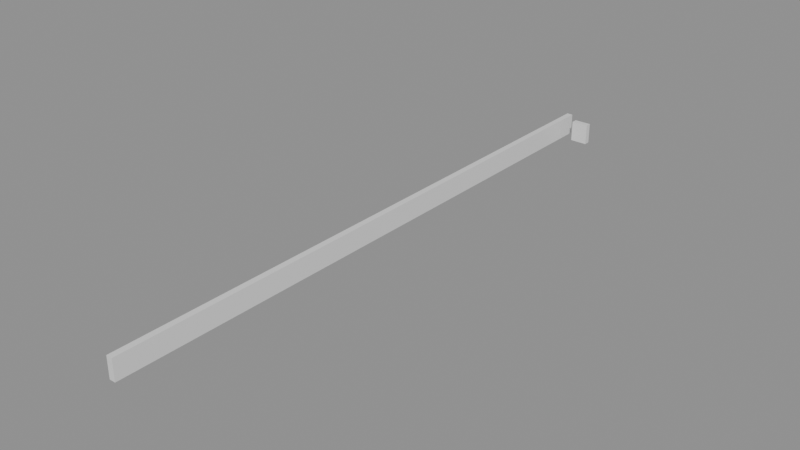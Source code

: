 # Source: building_lego.blend  (saved by Blender 5.0.119; exported with 4.5.12 LTS)
import bpy
from mathutils import Matrix  # noqa: F401  (used for matrix-valued properties, if any)

bpy.ops.wm.read_factory_settings(use_empty=True)
scene = bpy.context.scene
scene.name = 'Scene'

# ---- collections
col_01_paredes_externas = bpy.data.collections.new('01_Paredes_Externas'); scene.collection.children.link(col_01_paredes_externas)

# ---- materials (node trees are filled in below, after node groups)
mat_mat_parede_externa = bpy.data.materials.new('Mat_Parede_Externa')

# ---- material node trees
mat_mat_parede_externa.use_nodes = True; mat_mat_parede_externa.node_tree.nodes.clear()
_N = mat_mat_parede_externa.node_tree.nodes; _L = mat_mat_parede_externa.node_tree.links
n0 = _N.new('ShaderNodeBsdfPrincipled'); n0.name = 'BSDF - Pré-fundamentado'; n0.location = (-200, 100)
n1 = _N.new('ShaderNodeOutputMaterial'); n1.name = 'Saída de material'; n1.location = (200, 100)
_L.new(n0.outputs[0], n1.inputs[0])
n1.is_active_output = True

# ---- meshes
me_bloco_sandstone_wall_1497_3798_z0 = bpy.data.meshes.new('Bloco_sandstone_wall_1497_3798_z0')
me_bloco_sandstone_wall_1497_3798_z0.from_pydata([(-0.5, -0.175, -0.6), (0.5, -0.175, -0.6), (0.5, 0.175, -0.6), (-0.5, 0.175, -0.6), (-0.5, -0.175, 0.6), (0.5, -0.175, 0.6), (0.5, 0.175, 0.6), (-0.5, 0.175, 0.6)], [], [(0, 1, 2, 3), (4, 7, 6, 5), (0, 4, 5, 1), (2, 6, 7, 3), (0, 3, 7, 4), (1, 5, 6, 2)])
me_bloco_sandstone_wall_1497_3798_z0.materials.append(mat_mat_parede_externa)
me_bloco_sandstone_wall_1497_3798_z0.update()
me_bloco_sandstone_wall_1496_3764_z0 = bpy.data.meshes.new('Bloco_sandstone_wall_1496_3764_z0')
me_bloco_sandstone_wall_1496_3764_z0.from_pydata([(-0.175, -0.5, -0.6), (0.175, -0.5, -0.6), (0.175, 0.5, -0.6), (-0.175, 0.5, -0.6), (-0.175, -0.5, 0.6), (0.175, -0.5, 0.6), (0.175, 0.5, 0.6), (-0.175, 0.5, 0.6)], [], [(0, 1, 2, 3), (4, 7, 6, 5), (0, 4, 5, 1), (2, 6, 7, 3), (0, 3, 7, 4), (1, 5, 6, 2)])
me_bloco_sandstone_wall_1496_3764_z0.materials.append(mat_mat_parede_externa)
me_bloco_sandstone_wall_1496_3764_z0.update()
me_bloco_sandstone_wall_1496_3765_z0 = bpy.data.meshes.new('Bloco_sandstone_wall_1496_3765_z0')
me_bloco_sandstone_wall_1496_3765_z0.from_pydata([(-0.175, -0.5, -0.6), (0.175, -0.5, -0.6), (0.175, 0.5, -0.6), (-0.175, 0.5, -0.6), (-0.175, -0.5, 0.6), (0.175, -0.5, 0.6), (0.175, 0.5, 0.6), (-0.175, 0.5, 0.6)], [], [(0, 1, 2, 3), (4, 7, 6, 5), (0, 4, 5, 1), (2, 6, 7, 3), (0, 3, 7, 4), (1, 5, 6, 2)])
me_bloco_sandstone_wall_1496_3765_z0.materials.append(mat_mat_parede_externa)
me_bloco_sandstone_wall_1496_3765_z0.update()
me_bloco_sandstone_wall_1496_3766_z0 = bpy.data.meshes.new('Bloco_sandstone_wall_1496_3766_z0')
me_bloco_sandstone_wall_1496_3766_z0.from_pydata([(-0.175, -0.5, -0.6), (0.175, -0.5, -0.6), (0.175, 0.5, -0.6), (-0.175, 0.5, -0.6), (-0.175, -0.5, 0.6), (0.175, -0.5, 0.6), (0.175, 0.5, 0.6), (-0.175, 0.5, 0.6)], [], [(0, 1, 2, 3), (4, 7, 6, 5), (0, 4, 5, 1), (2, 6, 7, 3), (0, 3, 7, 4), (1, 5, 6, 2)])
me_bloco_sandstone_wall_1496_3766_z0.materials.append(mat_mat_parede_externa)
me_bloco_sandstone_wall_1496_3766_z0.update()
me_bloco_sandstone_wall_1496_3767_z0 = bpy.data.meshes.new('Bloco_sandstone_wall_1496_3767_z0')
me_bloco_sandstone_wall_1496_3767_z0.from_pydata([(-0.175, -0.5, -0.6), (0.175, -0.5, -0.6), (0.175, 0.5, -0.6), (-0.175, 0.5, -0.6), (-0.175, -0.5, 0.6), (0.175, -0.5, 0.6), (0.175, 0.5, 0.6), (-0.175, 0.5, 0.6)], [], [(0, 1, 2, 3), (4, 7, 6, 5), (0, 4, 5, 1), (2, 6, 7, 3), (0, 3, 7, 4), (1, 5, 6, 2)])
me_bloco_sandstone_wall_1496_3767_z0.materials.append(mat_mat_parede_externa)
me_bloco_sandstone_wall_1496_3767_z0.update()
me_bloco_sandstone_wall_1496_3768_z0 = bpy.data.meshes.new('Bloco_sandstone_wall_1496_3768_z0')
me_bloco_sandstone_wall_1496_3768_z0.from_pydata([(-0.175, -0.5, -0.6), (0.175, -0.5, -0.6), (0.175, 0.5, -0.6), (-0.175, 0.5, -0.6), (-0.175, -0.5, 0.6), (0.175, -0.5, 0.6), (0.175, 0.5, 0.6), (-0.175, 0.5, 0.6)], [], [(0, 1, 2, 3), (4, 7, 6, 5), (0, 4, 5, 1), (2, 6, 7, 3), (0, 3, 7, 4), (1, 5, 6, 2)])
me_bloco_sandstone_wall_1496_3768_z0.materials.append(mat_mat_parede_externa)
me_bloco_sandstone_wall_1496_3768_z0.update()
me_bloco_sandstone_wall_1496_3769_z0 = bpy.data.meshes.new('Bloco_sandstone_wall_1496_3769_z0')
me_bloco_sandstone_wall_1496_3769_z0.from_pydata([(-0.175, -0.5, -0.6), (0.175, -0.5, -0.6), (0.175, 0.5, -0.6), (-0.175, 0.5, -0.6), (-0.175, -0.5, 0.6), (0.175, -0.5, 0.6), (0.175, 0.5, 0.6), (-0.175, 0.5, 0.6)], [], [(0, 1, 2, 3), (4, 7, 6, 5), (0, 4, 5, 1), (2, 6, 7, 3), (0, 3, 7, 4), (1, 5, 6, 2)])
me_bloco_sandstone_wall_1496_3769_z0.materials.append(mat_mat_parede_externa)
me_bloco_sandstone_wall_1496_3769_z0.update()
me_bloco_sandstone_wall_1496_3770_z0 = bpy.data.meshes.new('Bloco_sandstone_wall_1496_3770_z0')
me_bloco_sandstone_wall_1496_3770_z0.from_pydata([(-0.175, -0.5, -0.6), (0.175, -0.5, -0.6), (0.175, 0.5, -0.6), (-0.175, 0.5, -0.6), (-0.175, -0.5, 0.6), (0.175, -0.5, 0.6), (0.175, 0.5, 0.6), (-0.175, 0.5, 0.6)], [], [(0, 1, 2, 3), (4, 7, 6, 5), (0, 4, 5, 1), (2, 6, 7, 3), (0, 3, 7, 4), (1, 5, 6, 2)])
me_bloco_sandstone_wall_1496_3770_z0.materials.append(mat_mat_parede_externa)
me_bloco_sandstone_wall_1496_3770_z0.update()
me_bloco_sandstone_wall_1496_3771_z0 = bpy.data.meshes.new('Bloco_sandstone_wall_1496_3771_z0')
me_bloco_sandstone_wall_1496_3771_z0.from_pydata([(-0.175, -0.5, -0.6), (0.175, -0.5, -0.6), (0.175, 0.5, -0.6), (-0.175, 0.5, -0.6), (-0.175, -0.5, 0.6), (0.175, -0.5, 0.6), (0.175, 0.5, 0.6), (-0.175, 0.5, 0.6)], [], [(0, 1, 2, 3), (4, 7, 6, 5), (0, 4, 5, 1), (2, 6, 7, 3), (0, 3, 7, 4), (1, 5, 6, 2)])
me_bloco_sandstone_wall_1496_3771_z0.materials.append(mat_mat_parede_externa)
me_bloco_sandstone_wall_1496_3771_z0.update()
me_bloco_sandstone_wall_1496_3772_z0 = bpy.data.meshes.new('Bloco_sandstone_wall_1496_3772_z0')
me_bloco_sandstone_wall_1496_3772_z0.from_pydata([(-0.175, -0.5, -0.6), (0.175, -0.5, -0.6), (0.175, 0.5, -0.6), (-0.175, 0.5, -0.6), (-0.175, -0.5, 0.6), (0.175, -0.5, 0.6), (0.175, 0.5, 0.6), (-0.175, 0.5, 0.6)], [], [(0, 1, 2, 3), (4, 7, 6, 5), (0, 4, 5, 1), (2, 6, 7, 3), (0, 3, 7, 4), (1, 5, 6, 2)])
me_bloco_sandstone_wall_1496_3772_z0.materials.append(mat_mat_parede_externa)
me_bloco_sandstone_wall_1496_3772_z0.update()
me_bloco_sandstone_wall_1496_3773_z0 = bpy.data.meshes.new('Bloco_sandstone_wall_1496_3773_z0')
me_bloco_sandstone_wall_1496_3773_z0.from_pydata([(-0.175, -0.5, -0.6), (0.175, -0.5, -0.6), (0.175, 0.5, -0.6), (-0.175, 0.5, -0.6), (-0.175, -0.5, 0.6), (0.175, -0.5, 0.6), (0.175, 0.5, 0.6), (-0.175, 0.5, 0.6)], [], [(0, 1, 2, 3), (4, 7, 6, 5), (0, 4, 5, 1), (2, 6, 7, 3), (0, 3, 7, 4), (1, 5, 6, 2)])
me_bloco_sandstone_wall_1496_3773_z0.materials.append(mat_mat_parede_externa)
me_bloco_sandstone_wall_1496_3773_z0.update()
me_bloco_sandstone_wall_1496_3774_z0 = bpy.data.meshes.new('Bloco_sandstone_wall_1496_3774_z0')
me_bloco_sandstone_wall_1496_3774_z0.from_pydata([(-0.175, -0.5, -0.6), (0.175, -0.5, -0.6), (0.175, 0.5, -0.6), (-0.175, 0.5, -0.6), (-0.175, -0.5, 0.6), (0.175, -0.5, 0.6), (0.175, 0.5, 0.6), (-0.175, 0.5, 0.6)], [], [(0, 1, 2, 3), (4, 7, 6, 5), (0, 4, 5, 1), (2, 6, 7, 3), (0, 3, 7, 4), (1, 5, 6, 2)])
me_bloco_sandstone_wall_1496_3774_z0.materials.append(mat_mat_parede_externa)
me_bloco_sandstone_wall_1496_3774_z0.update()
me_bloco_sandstone_wall_1496_3775_z0 = bpy.data.meshes.new('Bloco_sandstone_wall_1496_3775_z0')
me_bloco_sandstone_wall_1496_3775_z0.from_pydata([(-0.175, -0.5, -0.6), (0.175, -0.5, -0.6), (0.175, 0.5, -0.6), (-0.175, 0.5, -0.6), (-0.175, -0.5, 0.6), (0.175, -0.5, 0.6), (0.175, 0.5, 0.6), (-0.175, 0.5, 0.6)], [], [(0, 1, 2, 3), (4, 7, 6, 5), (0, 4, 5, 1), (2, 6, 7, 3), (0, 3, 7, 4), (1, 5, 6, 2)])
me_bloco_sandstone_wall_1496_3775_z0.materials.append(mat_mat_parede_externa)
me_bloco_sandstone_wall_1496_3775_z0.update()
me_bloco_sandstone_wall_1496_3776_z0 = bpy.data.meshes.new('Bloco_sandstone_wall_1496_3776_z0')
me_bloco_sandstone_wall_1496_3776_z0.from_pydata([(-0.175, -0.5, -0.6), (0.175, -0.5, -0.6), (0.175, 0.5, -0.6), (-0.175, 0.5, -0.6), (-0.175, -0.5, 0.6), (0.175, -0.5, 0.6), (0.175, 0.5, 0.6), (-0.175, 0.5, 0.6)], [], [(0, 1, 2, 3), (4, 7, 6, 5), (0, 4, 5, 1), (2, 6, 7, 3), (0, 3, 7, 4), (1, 5, 6, 2)])
me_bloco_sandstone_wall_1496_3776_z0.materials.append(mat_mat_parede_externa)
me_bloco_sandstone_wall_1496_3776_z0.update()
me_bloco_sandstone_wall_1496_3777_z0 = bpy.data.meshes.new('Bloco_sandstone_wall_1496_3777_z0')
me_bloco_sandstone_wall_1496_3777_z0.from_pydata([(-0.175, -0.5, -0.6), (0.175, -0.5, -0.6), (0.175, 0.5, -0.6), (-0.175, 0.5, -0.6), (-0.175, -0.5, 0.6), (0.175, -0.5, 0.6), (0.175, 0.5, 0.6), (-0.175, 0.5, 0.6)], [], [(0, 1, 2, 3), (4, 7, 6, 5), (0, 4, 5, 1), (2, 6, 7, 3), (0, 3, 7, 4), (1, 5, 6, 2)])
me_bloco_sandstone_wall_1496_3777_z0.materials.append(mat_mat_parede_externa)
me_bloco_sandstone_wall_1496_3777_z0.update()
me_bloco_sandstone_wall_1496_3778_z0 = bpy.data.meshes.new('Bloco_sandstone_wall_1496_3778_z0')
me_bloco_sandstone_wall_1496_3778_z0.from_pydata([(-0.175, -0.5, -0.6), (0.175, -0.5, -0.6), (0.175, 0.5, -0.6), (-0.175, 0.5, -0.6), (-0.175, -0.5, 0.6), (0.175, -0.5, 0.6), (0.175, 0.5, 0.6), (-0.175, 0.5, 0.6)], [], [(0, 1, 2, 3), (4, 7, 6, 5), (0, 4, 5, 1), (2, 6, 7, 3), (0, 3, 7, 4), (1, 5, 6, 2)])
me_bloco_sandstone_wall_1496_3778_z0.materials.append(mat_mat_parede_externa)
me_bloco_sandstone_wall_1496_3778_z0.update()
me_bloco_sandstone_wall_1496_3779_z0 = bpy.data.meshes.new('Bloco_sandstone_wall_1496_3779_z0')
me_bloco_sandstone_wall_1496_3779_z0.from_pydata([(-0.175, -0.5, -0.6), (0.175, -0.5, -0.6), (0.175, 0.5, -0.6), (-0.175, 0.5, -0.6), (-0.175, -0.5, 0.6), (0.175, -0.5, 0.6), (0.175, 0.5, 0.6), (-0.175, 0.5, 0.6)], [], [(0, 1, 2, 3), (4, 7, 6, 5), (0, 4, 5, 1), (2, 6, 7, 3), (0, 3, 7, 4), (1, 5, 6, 2)])
me_bloco_sandstone_wall_1496_3779_z0.materials.append(mat_mat_parede_externa)
me_bloco_sandstone_wall_1496_3779_z0.update()
me_bloco_sandstone_wall_1496_3780_z0 = bpy.data.meshes.new('Bloco_sandstone_wall_1496_3780_z0')
me_bloco_sandstone_wall_1496_3780_z0.from_pydata([(-0.175, -0.5, -0.6), (0.175, -0.5, -0.6), (0.175, 0.5, -0.6), (-0.175, 0.5, -0.6), (-0.175, -0.5, 0.6), (0.175, -0.5, 0.6), (0.175, 0.5, 0.6), (-0.175, 0.5, 0.6)], [], [(0, 1, 2, 3), (4, 7, 6, 5), (0, 4, 5, 1), (2, 6, 7, 3), (0, 3, 7, 4), (1, 5, 6, 2)])
me_bloco_sandstone_wall_1496_3780_z0.materials.append(mat_mat_parede_externa)
me_bloco_sandstone_wall_1496_3780_z0.update()
me_bloco_sandstone_wall_1496_3781_z0 = bpy.data.meshes.new('Bloco_sandstone_wall_1496_3781_z0')
me_bloco_sandstone_wall_1496_3781_z0.from_pydata([(-0.175, -0.5, -0.6), (0.175, -0.5, -0.6), (0.175, 0.5, -0.6), (-0.175, 0.5, -0.6), (-0.175, -0.5, 0.6), (0.175, -0.5, 0.6), (0.175, 0.5, 0.6), (-0.175, 0.5, 0.6)], [], [(0, 1, 2, 3), (4, 7, 6, 5), (0, 4, 5, 1), (2, 6, 7, 3), (0, 3, 7, 4), (1, 5, 6, 2)])
me_bloco_sandstone_wall_1496_3781_z0.materials.append(mat_mat_parede_externa)
me_bloco_sandstone_wall_1496_3781_z0.update()
me_bloco_sandstone_wall_1496_3782_z0 = bpy.data.meshes.new('Bloco_sandstone_wall_1496_3782_z0')
me_bloco_sandstone_wall_1496_3782_z0.from_pydata([(-0.175, -0.5, -0.6), (0.175, -0.5, -0.6), (0.175, 0.5, -0.6), (-0.175, 0.5, -0.6), (-0.175, -0.5, 0.6), (0.175, -0.5, 0.6), (0.175, 0.5, 0.6), (-0.175, 0.5, 0.6)], [], [(0, 1, 2, 3), (4, 7, 6, 5), (0, 4, 5, 1), (2, 6, 7, 3), (0, 3, 7, 4), (1, 5, 6, 2)])
me_bloco_sandstone_wall_1496_3782_z0.materials.append(mat_mat_parede_externa)
me_bloco_sandstone_wall_1496_3782_z0.update()
me_bloco_sandstone_wall_1496_3783_z0 = bpy.data.meshes.new('Bloco_sandstone_wall_1496_3783_z0')
me_bloco_sandstone_wall_1496_3783_z0.from_pydata([(-0.175, -0.5, -0.6), (0.175, -0.5, -0.6), (0.175, 0.5, -0.6), (-0.175, 0.5, -0.6), (-0.175, -0.5, 0.6), (0.175, -0.5, 0.6), (0.175, 0.5, 0.6), (-0.175, 0.5, 0.6)], [], [(0, 1, 2, 3), (4, 7, 6, 5), (0, 4, 5, 1), (2, 6, 7, 3), (0, 3, 7, 4), (1, 5, 6, 2)])
me_bloco_sandstone_wall_1496_3783_z0.materials.append(mat_mat_parede_externa)
me_bloco_sandstone_wall_1496_3783_z0.update()
me_bloco_sandstone_wall_1496_3784_z0 = bpy.data.meshes.new('Bloco_sandstone_wall_1496_3784_z0')
me_bloco_sandstone_wall_1496_3784_z0.from_pydata([(-0.175, -0.5, -0.6), (0.175, -0.5, -0.6), (0.175, 0.5, -0.6), (-0.175, 0.5, -0.6), (-0.175, -0.5, 0.6), (0.175, -0.5, 0.6), (0.175, 0.5, 0.6), (-0.175, 0.5, 0.6)], [], [(0, 1, 2, 3), (4, 7, 6, 5), (0, 4, 5, 1), (2, 6, 7, 3), (0, 3, 7, 4), (1, 5, 6, 2)])
me_bloco_sandstone_wall_1496_3784_z0.materials.append(mat_mat_parede_externa)
me_bloco_sandstone_wall_1496_3784_z0.update()
me_bloco_sandstone_wall_1496_3785_z0 = bpy.data.meshes.new('Bloco_sandstone_wall_1496_3785_z0')
me_bloco_sandstone_wall_1496_3785_z0.from_pydata([(-0.175, -0.5, -0.6), (0.175, -0.5, -0.6), (0.175, 0.5, -0.6), (-0.175, 0.5, -0.6), (-0.175, -0.5, 0.6), (0.175, -0.5, 0.6), (0.175, 0.5, 0.6), (-0.175, 0.5, 0.6)], [], [(0, 1, 2, 3), (4, 7, 6, 5), (0, 4, 5, 1), (2, 6, 7, 3), (0, 3, 7, 4), (1, 5, 6, 2)])
me_bloco_sandstone_wall_1496_3785_z0.materials.append(mat_mat_parede_externa)
me_bloco_sandstone_wall_1496_3785_z0.update()
me_bloco_sandstone_wall_1496_3786_z0 = bpy.data.meshes.new('Bloco_sandstone_wall_1496_3786_z0')
me_bloco_sandstone_wall_1496_3786_z0.from_pydata([(-0.175, -0.5, -0.6), (0.175, -0.5, -0.6), (0.175, 0.5, -0.6), (-0.175, 0.5, -0.6), (-0.175, -0.5, 0.6), (0.175, -0.5, 0.6), (0.175, 0.5, 0.6), (-0.175, 0.5, 0.6)], [], [(0, 1, 2, 3), (4, 7, 6, 5), (0, 4, 5, 1), (2, 6, 7, 3), (0, 3, 7, 4), (1, 5, 6, 2)])
me_bloco_sandstone_wall_1496_3786_z0.materials.append(mat_mat_parede_externa)
me_bloco_sandstone_wall_1496_3786_z0.update()
me_bloco_sandstone_wall_1496_3787_z0 = bpy.data.meshes.new('Bloco_sandstone_wall_1496_3787_z0')
me_bloco_sandstone_wall_1496_3787_z0.from_pydata([(-0.175, -0.5, -0.6), (0.175, -0.5, -0.6), (0.175, 0.5, -0.6), (-0.175, 0.5, -0.6), (-0.175, -0.5, 0.6), (0.175, -0.5, 0.6), (0.175, 0.5, 0.6), (-0.175, 0.5, 0.6)], [], [(0, 1, 2, 3), (4, 7, 6, 5), (0, 4, 5, 1), (2, 6, 7, 3), (0, 3, 7, 4), (1, 5, 6, 2)])
me_bloco_sandstone_wall_1496_3787_z0.materials.append(mat_mat_parede_externa)
me_bloco_sandstone_wall_1496_3787_z0.update()
me_bloco_sandstone_wall_1496_3788_z0 = bpy.data.meshes.new('Bloco_sandstone_wall_1496_3788_z0')
me_bloco_sandstone_wall_1496_3788_z0.from_pydata([(-0.175, -0.5, -0.6), (0.175, -0.5, -0.6), (0.175, 0.5, -0.6), (-0.175, 0.5, -0.6), (-0.175, -0.5, 0.6), (0.175, -0.5, 0.6), (0.175, 0.5, 0.6), (-0.175, 0.5, 0.6)], [], [(0, 1, 2, 3), (4, 7, 6, 5), (0, 4, 5, 1), (2, 6, 7, 3), (0, 3, 7, 4), (1, 5, 6, 2)])
me_bloco_sandstone_wall_1496_3788_z0.materials.append(mat_mat_parede_externa)
me_bloco_sandstone_wall_1496_3788_z0.update()
me_bloco_sandstone_wall_1496_3789_z0 = bpy.data.meshes.new('Bloco_sandstone_wall_1496_3789_z0')
me_bloco_sandstone_wall_1496_3789_z0.from_pydata([(-0.175, -0.5, -0.6), (0.175, -0.5, -0.6), (0.175, 0.5, -0.6), (-0.175, 0.5, -0.6), (-0.175, -0.5, 0.6), (0.175, -0.5, 0.6), (0.175, 0.5, 0.6), (-0.175, 0.5, 0.6)], [], [(0, 1, 2, 3), (4, 7, 6, 5), (0, 4, 5, 1), (2, 6, 7, 3), (0, 3, 7, 4), (1, 5, 6, 2)])
me_bloco_sandstone_wall_1496_3789_z0.materials.append(mat_mat_parede_externa)
me_bloco_sandstone_wall_1496_3789_z0.update()
me_bloco_sandstone_wall_1496_3790_z0 = bpy.data.meshes.new('Bloco_sandstone_wall_1496_3790_z0')
me_bloco_sandstone_wall_1496_3790_z0.from_pydata([(-0.175, -0.5, -0.6), (0.175, -0.5, -0.6), (0.175, 0.5, -0.6), (-0.175, 0.5, -0.6), (-0.175, -0.5, 0.6), (0.175, -0.5, 0.6), (0.175, 0.5, 0.6), (-0.175, 0.5, 0.6)], [], [(0, 1, 2, 3), (4, 7, 6, 5), (0, 4, 5, 1), (2, 6, 7, 3), (0, 3, 7, 4), (1, 5, 6, 2)])
me_bloco_sandstone_wall_1496_3790_z0.materials.append(mat_mat_parede_externa)
me_bloco_sandstone_wall_1496_3790_z0.update()
me_bloco_sandstone_wall_1496_3791_z0 = bpy.data.meshes.new('Bloco_sandstone_wall_1496_3791_z0')
me_bloco_sandstone_wall_1496_3791_z0.from_pydata([(-0.175, -0.5, -0.6), (0.175, -0.5, -0.6), (0.175, 0.5, -0.6), (-0.175, 0.5, -0.6), (-0.175, -0.5, 0.6), (0.175, -0.5, 0.6), (0.175, 0.5, 0.6), (-0.175, 0.5, 0.6)], [], [(0, 1, 2, 3), (4, 7, 6, 5), (0, 4, 5, 1), (2, 6, 7, 3), (0, 3, 7, 4), (1, 5, 6, 2)])
me_bloco_sandstone_wall_1496_3791_z0.materials.append(mat_mat_parede_externa)
me_bloco_sandstone_wall_1496_3791_z0.update()
me_bloco_sandstone_wall_1496_3792_z0 = bpy.data.meshes.new('Bloco_sandstone_wall_1496_3792_z0')
me_bloco_sandstone_wall_1496_3792_z0.from_pydata([(-0.175, -0.5, -0.6), (0.175, -0.5, -0.6), (0.175, 0.5, -0.6), (-0.175, 0.5, -0.6), (-0.175, -0.5, 0.6), (0.175, -0.5, 0.6), (0.175, 0.5, 0.6), (-0.175, 0.5, 0.6)], [], [(0, 1, 2, 3), (4, 7, 6, 5), (0, 4, 5, 1), (2, 6, 7, 3), (0, 3, 7, 4), (1, 5, 6, 2)])
me_bloco_sandstone_wall_1496_3792_z0.materials.append(mat_mat_parede_externa)
me_bloco_sandstone_wall_1496_3792_z0.update()
me_bloco_sandstone_wall_1496_3793_z0 = bpy.data.meshes.new('Bloco_sandstone_wall_1496_3793_z0')
me_bloco_sandstone_wall_1496_3793_z0.from_pydata([(-0.175, -0.5, -0.6), (0.175, -0.5, -0.6), (0.175, 0.5, -0.6), (-0.175, 0.5, -0.6), (-0.175, -0.5, 0.6), (0.175, -0.5, 0.6), (0.175, 0.5, 0.6), (-0.175, 0.5, 0.6)], [], [(0, 1, 2, 3), (4, 7, 6, 5), (0, 4, 5, 1), (2, 6, 7, 3), (0, 3, 7, 4), (1, 5, 6, 2)])
me_bloco_sandstone_wall_1496_3793_z0.materials.append(mat_mat_parede_externa)
me_bloco_sandstone_wall_1496_3793_z0.update()
me_bloco_sandstone_wall_1496_3794_z0 = bpy.data.meshes.new('Bloco_sandstone_wall_1496_3794_z0')
me_bloco_sandstone_wall_1496_3794_z0.from_pydata([(-0.175, -0.5, -0.6), (0.175, -0.5, -0.6), (0.175, 0.5, -0.6), (-0.175, 0.5, -0.6), (-0.175, -0.5, 0.6), (0.175, -0.5, 0.6), (0.175, 0.5, 0.6), (-0.175, 0.5, 0.6)], [], [(0, 1, 2, 3), (4, 7, 6, 5), (0, 4, 5, 1), (2, 6, 7, 3), (0, 3, 7, 4), (1, 5, 6, 2)])
me_bloco_sandstone_wall_1496_3794_z0.materials.append(mat_mat_parede_externa)
me_bloco_sandstone_wall_1496_3794_z0.update()
me_bloco_sandstone_wall_1496_3795_z0 = bpy.data.meshes.new('Bloco_sandstone_wall_1496_3795_z0')
me_bloco_sandstone_wall_1496_3795_z0.from_pydata([(-0.175, -0.5, -0.6), (0.175, -0.5, -0.6), (0.175, 0.5, -0.6), (-0.175, 0.5, -0.6), (-0.175, -0.5, 0.6), (0.175, -0.5, 0.6), (0.175, 0.5, 0.6), (-0.175, 0.5, 0.6)], [], [(0, 1, 2, 3), (4, 7, 6, 5), (0, 4, 5, 1), (2, 6, 7, 3), (0, 3, 7, 4), (1, 5, 6, 2)])
me_bloco_sandstone_wall_1496_3795_z0.materials.append(mat_mat_parede_externa)
me_bloco_sandstone_wall_1496_3795_z0.update()
me_bloco_sandstone_wall_1496_3796_z0 = bpy.data.meshes.new('Bloco_sandstone_wall_1496_3796_z0')
me_bloco_sandstone_wall_1496_3796_z0.from_pydata([(-0.175, -0.5, -0.6), (0.175, -0.5, -0.6), (0.175, 0.5, -0.6), (-0.175, 0.5, -0.6), (-0.175, -0.5, 0.6), (0.175, -0.5, 0.6), (0.175, 0.5, 0.6), (-0.175, 0.5, 0.6)], [], [(0, 1, 2, 3), (4, 7, 6, 5), (0, 4, 5, 1), (2, 6, 7, 3), (0, 3, 7, 4), (1, 5, 6, 2)])
me_bloco_sandstone_wall_1496_3796_z0.materials.append(mat_mat_parede_externa)
me_bloco_sandstone_wall_1496_3796_z0.update()
me_bloco_sandstone_wall_1496_3797_z0 = bpy.data.meshes.new('Bloco_sandstone_wall_1496_3797_z0')
me_bloco_sandstone_wall_1496_3797_z0.from_pydata([(-0.175, -0.5, -0.6), (0.175, -0.5, -0.6), (0.175, 0.5, -0.6), (-0.175, 0.5, -0.6), (-0.175, -0.5, 0.6), (0.175, -0.5, 0.6), (0.175, 0.5, 0.6), (-0.175, 0.5, 0.6)], [], [(0, 1, 2, 3), (4, 7, 6, 5), (0, 4, 5, 1), (2, 6, 7, 3), (0, 3, 7, 4), (1, 5, 6, 2)])
me_bloco_sandstone_wall_1496_3797_z0.materials.append(mat_mat_parede_externa)
me_bloco_sandstone_wall_1496_3797_z0.update()
me_bloco_sandstone_wall_1496_3798_z0 = bpy.data.meshes.new('Bloco_sandstone_wall_1496_3798_z0')
me_bloco_sandstone_wall_1496_3798_z0.from_pydata([(-0.175, -0.5, -0.6), (0.175, -0.5, -0.6), (0.175, 0.5, -0.6), (-0.175, 0.5, -0.6), (-0.175, -0.5, 0.6), (0.175, -0.5, 0.6), (0.175, 0.5, 0.6), (-0.175, 0.5, 0.6)], [], [(0, 1, 2, 3), (4, 7, 6, 5), (0, 4, 5, 1), (2, 6, 7, 3), (0, 3, 7, 4), (1, 5, 6, 2)])
me_bloco_sandstone_wall_1496_3798_z0.materials.append(mat_mat_parede_externa)
me_bloco_sandstone_wall_1496_3798_z0.update()

# ---- objects
ob_parede_externa_sul_y3798_x1497_1497 = bpy.data.objects.new('Parede_Externa_Sul_Y3798_X1497_1497', None)
ob_bloco_sandstone_wall_1497_3798_z0 = bpy.data.objects.new('Bloco_sandstone_wall_1497_3798_z0', me_bloco_sandstone_wall_1497_3798_z0)
ob_parede_externa_oeste_x1496_y3764_3798 = bpy.data.objects.new('Parede_Externa_Oeste_X1496_Y3764_3798', None)
ob_bloco_sandstone_wall_1496_3764_z0 = bpy.data.objects.new('Bloco_sandstone_wall_1496_3764_z0', me_bloco_sandstone_wall_1496_3764_z0)
ob_bloco_sandstone_wall_1496_3765_z0 = bpy.data.objects.new('Bloco_sandstone_wall_1496_3765_z0', me_bloco_sandstone_wall_1496_3765_z0)
ob_bloco_sandstone_wall_1496_3766_z0 = bpy.data.objects.new('Bloco_sandstone_wall_1496_3766_z0', me_bloco_sandstone_wall_1496_3766_z0)
ob_bloco_sandstone_wall_1496_3767_z0 = bpy.data.objects.new('Bloco_sandstone_wall_1496_3767_z0', me_bloco_sandstone_wall_1496_3767_z0)
ob_bloco_sandstone_wall_1496_3768_z0 = bpy.data.objects.new('Bloco_sandstone_wall_1496_3768_z0', me_bloco_sandstone_wall_1496_3768_z0)
ob_bloco_sandstone_wall_1496_3769_z0 = bpy.data.objects.new('Bloco_sandstone_wall_1496_3769_z0', me_bloco_sandstone_wall_1496_3769_z0)
ob_bloco_sandstone_wall_1496_3770_z0 = bpy.data.objects.new('Bloco_sandstone_wall_1496_3770_z0', me_bloco_sandstone_wall_1496_3770_z0)
ob_bloco_sandstone_wall_1496_3771_z0 = bpy.data.objects.new('Bloco_sandstone_wall_1496_3771_z0', me_bloco_sandstone_wall_1496_3771_z0)
ob_bloco_sandstone_wall_1496_3772_z0 = bpy.data.objects.new('Bloco_sandstone_wall_1496_3772_z0', me_bloco_sandstone_wall_1496_3772_z0)
ob_bloco_sandstone_wall_1496_3773_z0 = bpy.data.objects.new('Bloco_sandstone_wall_1496_3773_z0', me_bloco_sandstone_wall_1496_3773_z0)
ob_bloco_sandstone_wall_1496_3774_z0 = bpy.data.objects.new('Bloco_sandstone_wall_1496_3774_z0', me_bloco_sandstone_wall_1496_3774_z0)
ob_bloco_sandstone_wall_1496_3775_z0 = bpy.data.objects.new('Bloco_sandstone_wall_1496_3775_z0', me_bloco_sandstone_wall_1496_3775_z0)
ob_bloco_sandstone_wall_1496_3776_z0 = bpy.data.objects.new('Bloco_sandstone_wall_1496_3776_z0', me_bloco_sandstone_wall_1496_3776_z0)
ob_bloco_sandstone_wall_1496_3777_z0 = bpy.data.objects.new('Bloco_sandstone_wall_1496_3777_z0', me_bloco_sandstone_wall_1496_3777_z0)
ob_bloco_sandstone_wall_1496_3778_z0 = bpy.data.objects.new('Bloco_sandstone_wall_1496_3778_z0', me_bloco_sandstone_wall_1496_3778_z0)
ob_bloco_sandstone_wall_1496_3779_z0 = bpy.data.objects.new('Bloco_sandstone_wall_1496_3779_z0', me_bloco_sandstone_wall_1496_3779_z0)
ob_bloco_sandstone_wall_1496_3780_z0 = bpy.data.objects.new('Bloco_sandstone_wall_1496_3780_z0', me_bloco_sandstone_wall_1496_3780_z0)
ob_bloco_sandstone_wall_1496_3781_z0 = bpy.data.objects.new('Bloco_sandstone_wall_1496_3781_z0', me_bloco_sandstone_wall_1496_3781_z0)
ob_bloco_sandstone_wall_1496_3782_z0 = bpy.data.objects.new('Bloco_sandstone_wall_1496_3782_z0', me_bloco_sandstone_wall_1496_3782_z0)
ob_bloco_sandstone_wall_1496_3783_z0 = bpy.data.objects.new('Bloco_sandstone_wall_1496_3783_z0', me_bloco_sandstone_wall_1496_3783_z0)
ob_bloco_sandstone_wall_1496_3784_z0 = bpy.data.objects.new('Bloco_sandstone_wall_1496_3784_z0', me_bloco_sandstone_wall_1496_3784_z0)
ob_bloco_sandstone_wall_1496_3785_z0 = bpy.data.objects.new('Bloco_sandstone_wall_1496_3785_z0', me_bloco_sandstone_wall_1496_3785_z0)
ob_bloco_sandstone_wall_1496_3786_z0 = bpy.data.objects.new('Bloco_sandstone_wall_1496_3786_z0', me_bloco_sandstone_wall_1496_3786_z0)
ob_bloco_sandstone_wall_1496_3787_z0 = bpy.data.objects.new('Bloco_sandstone_wall_1496_3787_z0', me_bloco_sandstone_wall_1496_3787_z0)
ob_bloco_sandstone_wall_1496_3788_z0 = bpy.data.objects.new('Bloco_sandstone_wall_1496_3788_z0', me_bloco_sandstone_wall_1496_3788_z0)
ob_bloco_sandstone_wall_1496_3789_z0 = bpy.data.objects.new('Bloco_sandstone_wall_1496_3789_z0', me_bloco_sandstone_wall_1496_3789_z0)
ob_bloco_sandstone_wall_1496_3790_z0 = bpy.data.objects.new('Bloco_sandstone_wall_1496_3790_z0', me_bloco_sandstone_wall_1496_3790_z0)
ob_bloco_sandstone_wall_1496_3791_z0 = bpy.data.objects.new('Bloco_sandstone_wall_1496_3791_z0', me_bloco_sandstone_wall_1496_3791_z0)
ob_bloco_sandstone_wall_1496_3792_z0 = bpy.data.objects.new('Bloco_sandstone_wall_1496_3792_z0', me_bloco_sandstone_wall_1496_3792_z0)
ob_bloco_sandstone_wall_1496_3793_z0 = bpy.data.objects.new('Bloco_sandstone_wall_1496_3793_z0', me_bloco_sandstone_wall_1496_3793_z0)
ob_bloco_sandstone_wall_1496_3794_z0 = bpy.data.objects.new('Bloco_sandstone_wall_1496_3794_z0', me_bloco_sandstone_wall_1496_3794_z0)
ob_bloco_sandstone_wall_1496_3795_z0 = bpy.data.objects.new('Bloco_sandstone_wall_1496_3795_z0', me_bloco_sandstone_wall_1496_3795_z0)
ob_bloco_sandstone_wall_1496_3796_z0 = bpy.data.objects.new('Bloco_sandstone_wall_1496_3796_z0', me_bloco_sandstone_wall_1496_3796_z0)
ob_bloco_sandstone_wall_1496_3797_z0 = bpy.data.objects.new('Bloco_sandstone_wall_1496_3797_z0', me_bloco_sandstone_wall_1496_3797_z0)
ob_bloco_sandstone_wall_1496_3798_z0 = bpy.data.objects.new('Bloco_sandstone_wall_1496_3798_z0', me_bloco_sandstone_wall_1496_3798_z0)

# ---- transforms, parenting, visibility, modifiers, constraints
ob_parede_externa_sul_y3798_x1497_1497.location = (0.5, 17.0, 0.0)
ob_parede_externa_sul_y3798_x1497_1497.empty_display_type = 'CUBE'
ob_bloco_sandstone_wall_1497_3798_z0.parent = ob_parede_externa_sul_y3798_x1497_1497
ob_bloco_sandstone_wall_1497_3798_z0.matrix_parent_inverse = Matrix(((1.0, -0.0, 0.0, -0.5), (-0.0, 1.0, -0.0, -17.0), (0.0, -0.0, 1.0, -0.0), (-0.0, 0.0, -0.0, 1.0)))
ob_bloco_sandstone_wall_1497_3798_z0.location = (0.5, 16.67, 0.6)
ob_parede_externa_oeste_x1496_y3764_3798.location = (-0.5, 0.0, 0.0)
ob_parede_externa_oeste_x1496_y3764_3798.empty_display_type = 'CUBE'
ob_bloco_sandstone_wall_1496_3764_z0.parent = ob_parede_externa_oeste_x1496_y3764_3798
ob_bloco_sandstone_wall_1496_3764_z0.matrix_parent_inverse = Matrix(((1.0, -0.0, 0.0, 0.5), (-0.0, 1.0, -0.0, 0.0), (0.0, -0.0, 1.0, -0.0), (-0.0, 0.0, -0.0, 1.0)))
ob_bloco_sandstone_wall_1496_3764_z0.location = (-0.825, -17.0, 0.6)
ob_bloco_sandstone_wall_1496_3765_z0.parent = ob_parede_externa_oeste_x1496_y3764_3798
ob_bloco_sandstone_wall_1496_3765_z0.matrix_parent_inverse = Matrix(((1.0, -0.0, 0.0, 0.5), (-0.0, 1.0, -0.0, 0.0), (0.0, -0.0, 1.0, -0.0), (-0.0, 0.0, -0.0, 1.0)))
ob_bloco_sandstone_wall_1496_3765_z0.location = (-0.825, -16.0, 0.6)
ob_bloco_sandstone_wall_1496_3766_z0.parent = ob_parede_externa_oeste_x1496_y3764_3798
ob_bloco_sandstone_wall_1496_3766_z0.matrix_parent_inverse = Matrix(((1.0, -0.0, 0.0, 0.5), (-0.0, 1.0, -0.0, 0.0), (0.0, -0.0, 1.0, -0.0), (-0.0, 0.0, -0.0, 1.0)))
ob_bloco_sandstone_wall_1496_3766_z0.location = (-0.825, -15.0, 0.6)
ob_bloco_sandstone_wall_1496_3767_z0.parent = ob_parede_externa_oeste_x1496_y3764_3798
ob_bloco_sandstone_wall_1496_3767_z0.matrix_parent_inverse = Matrix(((1.0, -0.0, 0.0, 0.5), (-0.0, 1.0, -0.0, 0.0), (0.0, -0.0, 1.0, -0.0), (-0.0, 0.0, -0.0, 1.0)))
ob_bloco_sandstone_wall_1496_3767_z0.location = (-0.825, -14.0, 0.6)
ob_bloco_sandstone_wall_1496_3768_z0.parent = ob_parede_externa_oeste_x1496_y3764_3798
ob_bloco_sandstone_wall_1496_3768_z0.matrix_parent_inverse = Matrix(((1.0, -0.0, 0.0, 0.5), (-0.0, 1.0, -0.0, 0.0), (0.0, -0.0, 1.0, -0.0), (-0.0, 0.0, -0.0, 1.0)))
ob_bloco_sandstone_wall_1496_3768_z0.location = (-0.825, -13.0, 0.6)
ob_bloco_sandstone_wall_1496_3769_z0.parent = ob_parede_externa_oeste_x1496_y3764_3798
ob_bloco_sandstone_wall_1496_3769_z0.matrix_parent_inverse = Matrix(((1.0, -0.0, 0.0, 0.5), (-0.0, 1.0, -0.0, 0.0), (0.0, -0.0, 1.0, -0.0), (-0.0, 0.0, -0.0, 1.0)))
ob_bloco_sandstone_wall_1496_3769_z0.location = (-0.825, -12.0, 0.6)
ob_bloco_sandstone_wall_1496_3770_z0.parent = ob_parede_externa_oeste_x1496_y3764_3798
ob_bloco_sandstone_wall_1496_3770_z0.matrix_parent_inverse = Matrix(((1.0, -0.0, 0.0, 0.5), (-0.0, 1.0, -0.0, 0.0), (0.0, -0.0, 1.0, -0.0), (-0.0, 0.0, -0.0, 1.0)))
ob_bloco_sandstone_wall_1496_3770_z0.location = (-0.825, -11.0, 0.6)
ob_bloco_sandstone_wall_1496_3771_z0.parent = ob_parede_externa_oeste_x1496_y3764_3798
ob_bloco_sandstone_wall_1496_3771_z0.matrix_parent_inverse = Matrix(((1.0, -0.0, 0.0, 0.5), (-0.0, 1.0, -0.0, 0.0), (0.0, -0.0, 1.0, -0.0), (-0.0, 0.0, -0.0, 1.0)))
ob_bloco_sandstone_wall_1496_3771_z0.location = (-0.825, -10.0, 0.6)
ob_bloco_sandstone_wall_1496_3772_z0.parent = ob_parede_externa_oeste_x1496_y3764_3798
ob_bloco_sandstone_wall_1496_3772_z0.matrix_parent_inverse = Matrix(((1.0, -0.0, 0.0, 0.5), (-0.0, 1.0, -0.0, 0.0), (0.0, -0.0, 1.0, -0.0), (-0.0, 0.0, -0.0, 1.0)))
ob_bloco_sandstone_wall_1496_3772_z0.location = (-0.825, -9.0, 0.6)
ob_bloco_sandstone_wall_1496_3773_z0.parent = ob_parede_externa_oeste_x1496_y3764_3798
ob_bloco_sandstone_wall_1496_3773_z0.matrix_parent_inverse = Matrix(((1.0, -0.0, 0.0, 0.5), (-0.0, 1.0, -0.0, 0.0), (0.0, -0.0, 1.0, -0.0), (-0.0, 0.0, -0.0, 1.0)))
ob_bloco_sandstone_wall_1496_3773_z0.location = (-0.825, -8.0, 0.6)
ob_bloco_sandstone_wall_1496_3774_z0.parent = ob_parede_externa_oeste_x1496_y3764_3798
ob_bloco_sandstone_wall_1496_3774_z0.matrix_parent_inverse = Matrix(((1.0, -0.0, 0.0, 0.5), (-0.0, 1.0, -0.0, 0.0), (0.0, -0.0, 1.0, -0.0), (-0.0, 0.0, -0.0, 1.0)))
ob_bloco_sandstone_wall_1496_3774_z0.location = (-0.825, -7.0, 0.6)
ob_bloco_sandstone_wall_1496_3775_z0.parent = ob_parede_externa_oeste_x1496_y3764_3798
ob_bloco_sandstone_wall_1496_3775_z0.matrix_parent_inverse = Matrix(((1.0, -0.0, 0.0, 0.5), (-0.0, 1.0, -0.0, 0.0), (0.0, -0.0, 1.0, -0.0), (-0.0, 0.0, -0.0, 1.0)))
ob_bloco_sandstone_wall_1496_3775_z0.location = (-0.825, -6.0, 0.6)
ob_bloco_sandstone_wall_1496_3776_z0.parent = ob_parede_externa_oeste_x1496_y3764_3798
ob_bloco_sandstone_wall_1496_3776_z0.matrix_parent_inverse = Matrix(((1.0, -0.0, 0.0, 0.5), (-0.0, 1.0, -0.0, 0.0), (0.0, -0.0, 1.0, -0.0), (-0.0, 0.0, -0.0, 1.0)))
ob_bloco_sandstone_wall_1496_3776_z0.location = (-0.825, -5.0, 0.6)
ob_bloco_sandstone_wall_1496_3777_z0.parent = ob_parede_externa_oeste_x1496_y3764_3798
ob_bloco_sandstone_wall_1496_3777_z0.matrix_parent_inverse = Matrix(((1.0, -0.0, 0.0, 0.5), (-0.0, 1.0, -0.0, 0.0), (0.0, -0.0, 1.0, -0.0), (-0.0, 0.0, -0.0, 1.0)))
ob_bloco_sandstone_wall_1496_3777_z0.location = (-0.825, -4.0, 0.6)
ob_bloco_sandstone_wall_1496_3778_z0.parent = ob_parede_externa_oeste_x1496_y3764_3798
ob_bloco_sandstone_wall_1496_3778_z0.matrix_parent_inverse = Matrix(((1.0, -0.0, 0.0, 0.5), (-0.0, 1.0, -0.0, 0.0), (0.0, -0.0, 1.0, -0.0), (-0.0, 0.0, -0.0, 1.0)))
ob_bloco_sandstone_wall_1496_3778_z0.location = (-0.825, -3.0, 0.6)
ob_bloco_sandstone_wall_1496_3779_z0.parent = ob_parede_externa_oeste_x1496_y3764_3798
ob_bloco_sandstone_wall_1496_3779_z0.matrix_parent_inverse = Matrix(((1.0, -0.0, 0.0, 0.5), (-0.0, 1.0, -0.0, 0.0), (0.0, -0.0, 1.0, -0.0), (-0.0, 0.0, -0.0, 1.0)))
ob_bloco_sandstone_wall_1496_3779_z0.location = (-0.825, -2.0, 0.6)
ob_bloco_sandstone_wall_1496_3780_z0.parent = ob_parede_externa_oeste_x1496_y3764_3798
ob_bloco_sandstone_wall_1496_3780_z0.matrix_parent_inverse = Matrix(((1.0, -0.0, 0.0, 0.5), (-0.0, 1.0, -0.0, 0.0), (0.0, -0.0, 1.0, -0.0), (-0.0, 0.0, -0.0, 1.0)))
ob_bloco_sandstone_wall_1496_3780_z0.location = (-0.825, -1.0, 0.6)
ob_bloco_sandstone_wall_1496_3781_z0.parent = ob_parede_externa_oeste_x1496_y3764_3798
ob_bloco_sandstone_wall_1496_3781_z0.matrix_parent_inverse = Matrix(((1.0, -0.0, 0.0, 0.5), (-0.0, 1.0, -0.0, 0.0), (0.0, -0.0, 1.0, -0.0), (-0.0, 0.0, -0.0, 1.0)))
ob_bloco_sandstone_wall_1496_3781_z0.location = (-0.825, 0.0, 0.6)
ob_bloco_sandstone_wall_1496_3782_z0.parent = ob_parede_externa_oeste_x1496_y3764_3798
ob_bloco_sandstone_wall_1496_3782_z0.matrix_parent_inverse = Matrix(((1.0, -0.0, 0.0, 0.5), (-0.0, 1.0, -0.0, 0.0), (0.0, -0.0, 1.0, -0.0), (-0.0, 0.0, -0.0, 1.0)))
ob_bloco_sandstone_wall_1496_3782_z0.location = (-0.825, 1.0, 0.6)
ob_bloco_sandstone_wall_1496_3783_z0.parent = ob_parede_externa_oeste_x1496_y3764_3798
ob_bloco_sandstone_wall_1496_3783_z0.matrix_parent_inverse = Matrix(((1.0, -0.0, 0.0, 0.5), (-0.0, 1.0, -0.0, 0.0), (0.0, -0.0, 1.0, -0.0), (-0.0, 0.0, -0.0, 1.0)))
ob_bloco_sandstone_wall_1496_3783_z0.location = (-0.825, 2.0, 0.6)
ob_bloco_sandstone_wall_1496_3784_z0.parent = ob_parede_externa_oeste_x1496_y3764_3798
ob_bloco_sandstone_wall_1496_3784_z0.matrix_parent_inverse = Matrix(((1.0, -0.0, 0.0, 0.5), (-0.0, 1.0, -0.0, 0.0), (0.0, -0.0, 1.0, -0.0), (-0.0, 0.0, -0.0, 1.0)))
ob_bloco_sandstone_wall_1496_3784_z0.location = (-0.825, 3.0, 0.6)
ob_bloco_sandstone_wall_1496_3785_z0.parent = ob_parede_externa_oeste_x1496_y3764_3798
ob_bloco_sandstone_wall_1496_3785_z0.matrix_parent_inverse = Matrix(((1.0, -0.0, 0.0, 0.5), (-0.0, 1.0, -0.0, 0.0), (0.0, -0.0, 1.0, -0.0), (-0.0, 0.0, -0.0, 1.0)))
ob_bloco_sandstone_wall_1496_3785_z0.location = (-0.825, 4.0, 0.6)
ob_bloco_sandstone_wall_1496_3786_z0.parent = ob_parede_externa_oeste_x1496_y3764_3798
ob_bloco_sandstone_wall_1496_3786_z0.matrix_parent_inverse = Matrix(((1.0, -0.0, 0.0, 0.5), (-0.0, 1.0, -0.0, 0.0), (0.0, -0.0, 1.0, -0.0), (-0.0, 0.0, -0.0, 1.0)))
ob_bloco_sandstone_wall_1496_3786_z0.location = (-0.825, 5.0, 0.6)
ob_bloco_sandstone_wall_1496_3787_z0.parent = ob_parede_externa_oeste_x1496_y3764_3798
ob_bloco_sandstone_wall_1496_3787_z0.matrix_parent_inverse = Matrix(((1.0, -0.0, 0.0, 0.5), (-0.0, 1.0, -0.0, 0.0), (0.0, -0.0, 1.0, -0.0), (-0.0, 0.0, -0.0, 1.0)))
ob_bloco_sandstone_wall_1496_3787_z0.location = (-0.825, 6.0, 0.6)
ob_bloco_sandstone_wall_1496_3788_z0.parent = ob_parede_externa_oeste_x1496_y3764_3798
ob_bloco_sandstone_wall_1496_3788_z0.matrix_parent_inverse = Matrix(((1.0, -0.0, 0.0, 0.5), (-0.0, 1.0, -0.0, 0.0), (0.0, -0.0, 1.0, -0.0), (-0.0, 0.0, -0.0, 1.0)))
ob_bloco_sandstone_wall_1496_3788_z0.location = (-0.825, 7.0, 0.6)
ob_bloco_sandstone_wall_1496_3789_z0.parent = ob_parede_externa_oeste_x1496_y3764_3798
ob_bloco_sandstone_wall_1496_3789_z0.matrix_parent_inverse = Matrix(((1.0, -0.0, 0.0, 0.5), (-0.0, 1.0, -0.0, 0.0), (0.0, -0.0, 1.0, -0.0), (-0.0, 0.0, -0.0, 1.0)))
ob_bloco_sandstone_wall_1496_3789_z0.location = (-0.825, 8.0, 0.6)
ob_bloco_sandstone_wall_1496_3790_z0.parent = ob_parede_externa_oeste_x1496_y3764_3798
ob_bloco_sandstone_wall_1496_3790_z0.matrix_parent_inverse = Matrix(((1.0, -0.0, 0.0, 0.5), (-0.0, 1.0, -0.0, 0.0), (0.0, -0.0, 1.0, -0.0), (-0.0, 0.0, -0.0, 1.0)))
ob_bloco_sandstone_wall_1496_3790_z0.location = (-0.825, 9.0, 0.6)
ob_bloco_sandstone_wall_1496_3791_z0.parent = ob_parede_externa_oeste_x1496_y3764_3798
ob_bloco_sandstone_wall_1496_3791_z0.matrix_parent_inverse = Matrix(((1.0, -0.0, 0.0, 0.5), (-0.0, 1.0, -0.0, 0.0), (0.0, -0.0, 1.0, -0.0), (-0.0, 0.0, -0.0, 1.0)))
ob_bloco_sandstone_wall_1496_3791_z0.location = (-0.825, 10.0, 0.6)
ob_bloco_sandstone_wall_1496_3792_z0.parent = ob_parede_externa_oeste_x1496_y3764_3798
ob_bloco_sandstone_wall_1496_3792_z0.matrix_parent_inverse = Matrix(((1.0, -0.0, 0.0, 0.5), (-0.0, 1.0, -0.0, 0.0), (0.0, -0.0, 1.0, -0.0), (-0.0, 0.0, -0.0, 1.0)))
ob_bloco_sandstone_wall_1496_3792_z0.location = (-0.825, 11.0, 0.6)
ob_bloco_sandstone_wall_1496_3793_z0.parent = ob_parede_externa_oeste_x1496_y3764_3798
ob_bloco_sandstone_wall_1496_3793_z0.matrix_parent_inverse = Matrix(((1.0, -0.0, 0.0, 0.5), (-0.0, 1.0, -0.0, 0.0), (0.0, -0.0, 1.0, -0.0), (-0.0, 0.0, -0.0, 1.0)))
ob_bloco_sandstone_wall_1496_3793_z0.location = (-0.825, 12.0, 0.6)
ob_bloco_sandstone_wall_1496_3794_z0.parent = ob_parede_externa_oeste_x1496_y3764_3798
ob_bloco_sandstone_wall_1496_3794_z0.matrix_parent_inverse = Matrix(((1.0, -0.0, 0.0, 0.5), (-0.0, 1.0, -0.0, 0.0), (0.0, -0.0, 1.0, -0.0), (-0.0, 0.0, -0.0, 1.0)))
ob_bloco_sandstone_wall_1496_3794_z0.location = (-0.825, 13.0, 0.6)
ob_bloco_sandstone_wall_1496_3795_z0.parent = ob_parede_externa_oeste_x1496_y3764_3798
ob_bloco_sandstone_wall_1496_3795_z0.matrix_parent_inverse = Matrix(((1.0, -0.0, 0.0, 0.5), (-0.0, 1.0, -0.0, 0.0), (0.0, -0.0, 1.0, -0.0), (-0.0, 0.0, -0.0, 1.0)))
ob_bloco_sandstone_wall_1496_3795_z0.location = (-0.825, 14.0, 0.6)
ob_bloco_sandstone_wall_1496_3796_z0.parent = ob_parede_externa_oeste_x1496_y3764_3798
ob_bloco_sandstone_wall_1496_3796_z0.matrix_parent_inverse = Matrix(((1.0, -0.0, 0.0, 0.5), (-0.0, 1.0, -0.0, 0.0), (0.0, -0.0, 1.0, -0.0), (-0.0, 0.0, -0.0, 1.0)))
ob_bloco_sandstone_wall_1496_3796_z0.location = (-0.825, 15.0, 0.6)
ob_bloco_sandstone_wall_1496_3797_z0.parent = ob_parede_externa_oeste_x1496_y3764_3798
ob_bloco_sandstone_wall_1496_3797_z0.matrix_parent_inverse = Matrix(((1.0, -0.0, 0.0, 0.5), (-0.0, 1.0, -0.0, 0.0), (0.0, -0.0, 1.0, -0.0), (-0.0, 0.0, -0.0, 1.0)))
ob_bloco_sandstone_wall_1496_3797_z0.location = (-0.825, 16.0, 0.6)
ob_bloco_sandstone_wall_1496_3798_z0.parent = ob_parede_externa_oeste_x1496_y3764_3798
ob_bloco_sandstone_wall_1496_3798_z0.matrix_parent_inverse = Matrix(((1.0, -0.0, 0.0, 0.5), (-0.0, 1.0, -0.0, 0.0), (0.0, -0.0, 1.0, -0.0), (-0.0, 0.0, -0.0, 1.0)))
ob_bloco_sandstone_wall_1496_3798_z0.location = (-0.825, 17.0, 0.6)

# ---- collection membership
col_01_paredes_externas.objects.link(ob_parede_externa_sul_y3798_x1497_1497)
col_01_paredes_externas.objects.link(ob_bloco_sandstone_wall_1497_3798_z0)
col_01_paredes_externas.objects.link(ob_parede_externa_oeste_x1496_y3764_3798)
col_01_paredes_externas.objects.link(ob_bloco_sandstone_wall_1496_3764_z0)
col_01_paredes_externas.objects.link(ob_bloco_sandstone_wall_1496_3765_z0)
col_01_paredes_externas.objects.link(ob_bloco_sandstone_wall_1496_3766_z0)
col_01_paredes_externas.objects.link(ob_bloco_sandstone_wall_1496_3767_z0)
col_01_paredes_externas.objects.link(ob_bloco_sandstone_wall_1496_3768_z0)
col_01_paredes_externas.objects.link(ob_bloco_sandstone_wall_1496_3769_z0)
col_01_paredes_externas.objects.link(ob_bloco_sandstone_wall_1496_3770_z0)
col_01_paredes_externas.objects.link(ob_bloco_sandstone_wall_1496_3771_z0)
col_01_paredes_externas.objects.link(ob_bloco_sandstone_wall_1496_3772_z0)
col_01_paredes_externas.objects.link(ob_bloco_sandstone_wall_1496_3773_z0)
col_01_paredes_externas.objects.link(ob_bloco_sandstone_wall_1496_3774_z0)
col_01_paredes_externas.objects.link(ob_bloco_sandstone_wall_1496_3775_z0)
col_01_paredes_externas.objects.link(ob_bloco_sandstone_wall_1496_3776_z0)
col_01_paredes_externas.objects.link(ob_bloco_sandstone_wall_1496_3777_z0)
col_01_paredes_externas.objects.link(ob_bloco_sandstone_wall_1496_3778_z0)
col_01_paredes_externas.objects.link(ob_bloco_sandstone_wall_1496_3779_z0)
col_01_paredes_externas.objects.link(ob_bloco_sandstone_wall_1496_3780_z0)
col_01_paredes_externas.objects.link(ob_bloco_sandstone_wall_1496_3781_z0)
col_01_paredes_externas.objects.link(ob_bloco_sandstone_wall_1496_3782_z0)
col_01_paredes_externas.objects.link(ob_bloco_sandstone_wall_1496_3783_z0)
col_01_paredes_externas.objects.link(ob_bloco_sandstone_wall_1496_3784_z0)
col_01_paredes_externas.objects.link(ob_bloco_sandstone_wall_1496_3785_z0)
col_01_paredes_externas.objects.link(ob_bloco_sandstone_wall_1496_3786_z0)
col_01_paredes_externas.objects.link(ob_bloco_sandstone_wall_1496_3787_z0)
col_01_paredes_externas.objects.link(ob_bloco_sandstone_wall_1496_3788_z0)
col_01_paredes_externas.objects.link(ob_bloco_sandstone_wall_1496_3789_z0)
col_01_paredes_externas.objects.link(ob_bloco_sandstone_wall_1496_3790_z0)
col_01_paredes_externas.objects.link(ob_bloco_sandstone_wall_1496_3791_z0)
col_01_paredes_externas.objects.link(ob_bloco_sandstone_wall_1496_3792_z0)
col_01_paredes_externas.objects.link(ob_bloco_sandstone_wall_1496_3793_z0)
col_01_paredes_externas.objects.link(ob_bloco_sandstone_wall_1496_3794_z0)
col_01_paredes_externas.objects.link(ob_bloco_sandstone_wall_1496_3795_z0)
col_01_paredes_externas.objects.link(ob_bloco_sandstone_wall_1496_3796_z0)
col_01_paredes_externas.objects.link(ob_bloco_sandstone_wall_1496_3797_z0)
col_01_paredes_externas.objects.link(ob_bloco_sandstone_wall_1496_3798_z0)

# ---- scene / render settings (as saved in the file)
scene.frame_start = 1; scene.frame_end = 250; scene.frame_set(1)
scene.render.engine = 'BLENDER_EEVEE_NEXT'
scene.render.bake_bias = 0.0
scene.render.bake_samples = 0
scene.cycles.sampling_pattern = 'TABULATED_SOBOL'
scene.eevee.use_volume_custom_range = False
bpy.context.view_layer.update()

# ---- added for rendering (the .blend has no active camera and no usable light): camera, sun + grey world if the file has none
cam_auto = bpy.data.cameras.new('AutoCamera')
cam_auto.lens = 50.0
cam_auto.sensor_width = 36.0
cam_auto.clip_end = 1000.0
ob_auto_camera = bpy.data.objects.new('AutoCamera', cam_auto)
scene.collection.objects.link(ob_auto_camera)
ob_auto_camera.location = (32.4547, -38.9456, 26.5637)
ob_auto_camera.rotation_euler = (1.09748, -7.21219e-08, 0.694738)
scene.camera = ob_auto_camera
light_auto_sun = bpy.data.lights.new('AutoSun', 'SUN')
light_auto_sun.energy = 3.0
light_auto_sun.angle = 0.0523599
ob_auto_sun = bpy.data.objects.new('AutoSun', light_auto_sun)
scene.collection.objects.link(ob_auto_sun)
ob_auto_sun.rotation_euler = (0.872665, 0.174533, 0.523599)
if scene.world is None:
    world_auto = bpy.data.worlds.new('AutoWorld')
    world_auto.color = (0.3, 0.3, 0.3)
    scene.world = world_auto
bpy.context.view_layer.update()
